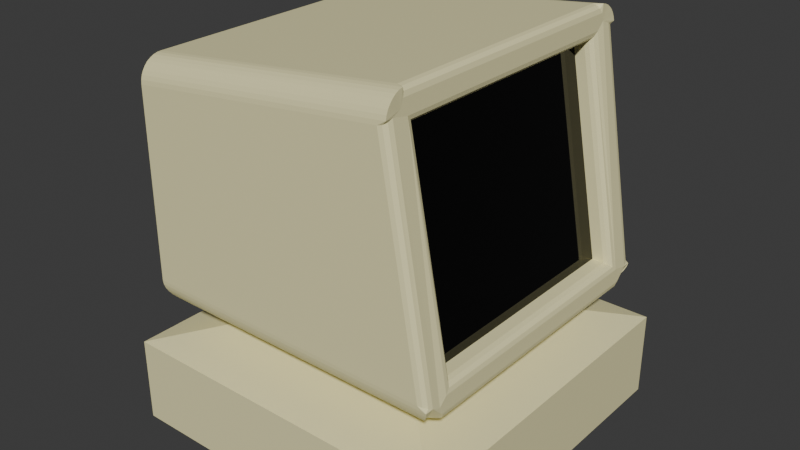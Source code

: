 # Source: computer.blend  (saved by Blender 4.3.34; exported with 4.5.12 LTS)
import bpy
from mathutils import Matrix  # noqa: F401  (used for matrix-valued properties, if any)

bpy.ops.wm.read_factory_settings(use_empty=True)
scene = bpy.context.scene
scene.name = 'Scene'

# ---- collections
col_collection = bpy.data.collections.new('Collection'); scene.collection.children.link(col_collection)

# ---- materials (node trees are filled in below, after node groups)
mat_material_001 = bpy.data.materials.new('Material.001')
mat_material_002 = bpy.data.materials.new('Material.002')

# ---- material node trees
mat_material_001.use_nodes = True; mat_material_001.node_tree.nodes.clear()
_N = mat_material_001.node_tree.nodes; _L = mat_material_001.node_tree.links
n0 = _N.new('ShaderNodeBsdfPrincipled'); n0.name = 'Principled BSDF'; n0.location = (10, 300)
n0.inputs[0].default_value = (0.8753, 0.8188, 0.4541, 1.0)
n1 = _N.new('ShaderNodeOutputMaterial'); n1.name = 'Material Output'; n1.location = (300, 300)
_L.new(n0.outputs[0], n1.inputs[0])
n1.is_active_output = True
mat_material_002.use_nodes = True; mat_material_002.node_tree.nodes.clear()
_N = mat_material_002.node_tree.nodes; _L = mat_material_002.node_tree.links
n0 = _N.new('ShaderNodeBsdfPrincipled'); n0.name = 'Principled BSDF'; n0.location = (10, 300)
n0.inputs[0].default_value = (0.0, 0.0, 0.0, 1.0)
n0.inputs[2].default_value = 0.0
n0.inputs[7].default_value = 1.0
n1 = _N.new('ShaderNodeOutputMaterial'); n1.name = 'Material Output'; n1.location = (300, 300)
_L.new(n0.outputs[0], n1.inputs[0])
n1.is_active_output = True

# ---- world
world_world = bpy.data.worlds.new('World'); scene.world = world_world
world_world.use_nodes = True; world_world.node_tree.nodes.clear()
_N = world_world.node_tree.nodes; _L = world_world.node_tree.links
n0 = _N.new('ShaderNodeOutputWorld'); n0.name = 'World Output'; n0.location = (300, 300)
n1 = _N.new('ShaderNodeBackground'); n1.name = 'Background'; n1.location = (10, 300)
n1.inputs[0].default_value = (0.05088, 0.05088, 0.05088, 1.0)
_L.new(n1.outputs[0], n0.inputs[0])
n0.is_active_output = True
world_world.color = (0.05088, 0.05088, 0.05088)
world_world.sun_shadow_jitter_overblur = 0.0

# ---- meshes
me_cube_001 = bpy.data.meshes.new('Cube.001')
me_cube_001.from_pydata([(-1.0, -1.0, -1.0), (-1.0, -1.0, -0.4999), (-1.0, 1.0, -1.0), (-1.0, 1.0, -0.4999), (1.0, -1.0, -1.0), (1.0, -1.0, -0.4999), (1.0, 1.0, -1.0), (1.0, 1.0, -0.4999), (-0.226, -0.226, -0.2986), (-0.226, 0.226, -0.2986), (0.226, 0.226, -0.2986), (0.226, -0.226, -0.2986), (0.7836, 0.702, -0.06997), (0.7836, -0.702, -0.06997), (0.5632, 0.702, 1.128), (0.5632, -0.702, 1.128), (-0.7636, -0.7636, -0.2646), (-0.9018, -0.9023, -0.1169), (-0.9023, -0.7633, -0.2558), (-0.7877, -0.7877, -0.2609), (-0.811, -0.811, -0.2532), (-0.8329, -0.8329, -0.2416), (-0.8526, -0.8527, -0.2264), (-0.8697, -0.8698, -0.2082), (-0.8834, -0.8837, -0.1875), (-0.8936, -0.8939, -0.1649), (-0.8998, -0.9001, -0.1411), (-0.9018, 0.9023, -0.1169), (-0.7636, 0.7636, -0.2646), (-0.9023, 0.7633, -0.2558), (-0.8998, 0.9001, -0.1411), (-0.8936, 0.8939, -0.1649), (-0.8834, 0.8837, -0.1875), (-0.8697, 0.8698, -0.2082), (-0.8526, 0.8527, -0.2264), (-0.8329, 0.8329, -0.2416), (-0.811, 0.811, -0.2532), (-0.7877, 0.7877, -0.2609), (-0.898, -0.9023, 0.9905), (-0.8975, -0.7633, 1.13), (-0.8979, -0.9001, 1.015), (-0.8979, -0.8939, 1.038), (-0.8978, -0.8836, 1.06), (-0.8977, -0.8698, 1.08), (-0.8977, -0.8526, 1.098), (-0.8976, -0.8328, 1.111), (-0.8976, -0.8109, 1.122), (-0.8975, -0.7875, 1.128), (-0.8975, 0.7633, 1.13), (-0.898, 0.9023, 0.9905), (-0.8975, 0.7875, 1.128), (-0.8976, 0.8109, 1.122), (-0.8976, 0.8328, 1.111), (-0.8977, 0.8526, 1.098), (-0.8977, 0.8698, 1.08), (-0.8978, 0.8836, 1.06), (-0.8979, 0.8939, 1.038), (-0.8979, 0.9001, 1.015), (0.7636, 0.7636, -0.2646), (0.902, 0.8005, -0.1612), (0.7877, 0.7877, -0.2609), (0.811, 0.811, -0.2532), (0.8329, 0.8329, -0.2416), (0.8526, 0.8527, -0.2264), (0.8697, 0.8698, -0.2082), (0.8835, 0.8837, -0.1875), (0.8936, 0.8939, -0.1649), (0.8998, 0.9001, -0.1411), (0.7636, -0.7636, -0.2646), (0.902, -0.8005, -0.1612), (0.8998, -0.9001, -0.1411), (0.8936, -0.8939, -0.1649), (0.8835, -0.8837, -0.1875), (0.8697, -0.8698, -0.2082), (0.8526, -0.8527, -0.2264), (0.8329, -0.8329, -0.2416), (0.811, -0.811, -0.2532), (0.7877, -0.7877, -0.2609), (0.6692, 0.8005, 1.22), (0.6759, 0.9001, 1.199), (0.6748, 0.8939, 1.223), (0.674, 0.8836, 1.245), (0.6735, 0.8698, 1.265), (0.6724, 0.8526, 1.282), (0.6713, 0.8328, 1.296), (0.6706, 0.8109, 1.306), (0.6705, 0.7875, 1.312), (0.6692, -0.8005, 1.22), (0.6705, -0.7875, 1.312), (0.6706, -0.8109, 1.306), (0.6713, -0.8328, 1.296), (0.6724, -0.8526, 1.282), (0.6735, -0.8698, 1.265), (0.674, -0.8836, 1.245), (0.6748, -0.8939, 1.223), (0.6759, -0.9001, 1.199), (0.9018, 0.7538, -0.1177), (0.8517, 0.702, -0.06977), (0.8951, 0.7279, -0.09369), (0.8767, 0.7089, -0.07614), (0.8517, -0.702, -0.06977), (0.9018, -0.7538, -0.1177), (0.8767, -0.7089, -0.07614), (0.8951, -0.7279, -0.09369), (0.6244, 0.702, 1.128), (0.6694, 0.7538, 1.176), (0.6474, 0.7089, 1.135), (0.6636, 0.7279, 1.152), (0.6694, -0.7538, 1.176), (0.6244, -0.702, 1.128), (0.6636, -0.7279, 1.152), (0.6474, -0.7089, 1.135), (0.8518, 0.9023, -0.1169), (0.9019, 0.8523, -0.1387), (0.8998, 0.9002, -0.1411), (0.8768, 0.8956, -0.1198), (0.8952, 0.8773, -0.1278), (0.9021, 0.783, -0.2058), (0.8524, 0.7634, -0.2589), (0.8955, 0.7732, -0.2312), (0.8773, 0.766, -0.2507), (0.9019, -0.8523, -0.1387), (0.8518, -0.9023, -0.1169), (0.8998, -0.9002, -0.1411), (0.8952, -0.8773, -0.1278), (0.8768, -0.8956, -0.1198), (0.8524, -0.7634, -0.2589), (0.9021, -0.783, -0.2058), (0.8773, -0.766, -0.2507), (0.8955, -0.7732, -0.2312), (0.6714, 0.8523, 1.197), (0.6291, 0.9023, 1.17), (0.6759, 0.9001, 1.199), (0.6673, 0.8773, 1.185), (0.6518, 0.8956, 1.175), (0.6224, 0.7633, 1.309), (0.6691, 0.783, 1.264), (0.6705, 0.7874, 1.312), (0.6458, 0.766, 1.305), (0.6629, 0.7732, 1.289), (0.6691, -0.783, 1.264), (0.6224, -0.7633, 1.309), (0.6705, -0.7874, 1.312), (0.6629, -0.7732, 1.289), (0.6458, -0.766, 1.305), (0.6291, -0.9023, 1.17), (0.6714, -0.8523, 1.197), (0.6759, -0.9001, 1.199), (0.6518, -0.8956, 1.175), (0.6673, -0.8773, 1.185)], [], [(0, 1, 3, 2), (2, 3, 7, 6), (6, 7, 5, 4), (4, 5, 1, 0), (2, 6, 4, 0), (5, 7, 10, 11), (96, 101, 69, 127, 117, 59), (3, 1, 8, 9), (1, 5, 11, 8), (7, 3, 9, 10), (109, 100, 13, 15), (130, 132, 79, 78), (11, 10, 58, 118, 126, 68), (140, 142, 88, 87), (97, 104, 14, 12), (9, 8, 16, 18, 29, 28), (8, 11, 68, 16), (10, 9, 28, 58), (121, 123, 70, 71, 72, 73, 74, 75, 76, 77, 68, 126, 128, 129, 127, 69), (104, 109, 15, 14), (27, 112, 114, 67, 30), (13, 12, 14, 15), (105, 96, 59, 113, 130, 78), (101, 108, 87, 146, 121, 69), (108, 105, 78, 136, 140, 87), (16, 19, 18), (19, 20, 18), (20, 21, 18), (21, 22, 18), (22, 23, 18), (23, 24, 18), (24, 25, 18), (25, 26, 18), (26, 17, 18), (27, 30, 29), (30, 31, 29), (31, 32, 29), (32, 33, 29), (33, 34, 29), (34, 35, 29), (35, 36, 29), (36, 37, 29), (37, 28, 29), (112, 27, 49, 131), (123, 122, 17, 26, 70), (57, 79, 132, 131, 49), (79, 80, 78), (80, 81, 78), (81, 82, 78), (82, 83, 78), (83, 84, 78), (84, 85, 78), (85, 86, 78), (135, 48, 39, 141), (142, 141, 39, 47, 88), (88, 89, 87), (89, 90, 87), (90, 91, 87), (91, 92, 87), (92, 93, 87), (93, 94, 87), (94, 95, 87), (58, 60, 61, 62, 63, 64, 65, 66, 67, 114, 113, 59, 117, 119, 120, 118), (30, 67, 66, 31), (31, 66, 65, 32), (32, 65, 64, 33), (33, 64, 63, 34), (34, 63, 62, 35), (35, 62, 61, 36), (36, 61, 60, 37), (37, 60, 58, 28), (17, 122, 145, 38), (70, 26, 25, 71), (71, 25, 24, 72), (72, 24, 23, 73), (73, 23, 22, 74), (74, 22, 21, 75), (75, 21, 20, 76), (76, 20, 19, 77), (77, 19, 16, 68), (86, 137, 136, 78), (50, 86, 85, 51), (51, 85, 84, 52), (52, 84, 83, 53), (53, 83, 82, 54), (54, 82, 81, 55), (55, 81, 80, 56), (56, 80, 79, 57), (48, 135, 137, 86, 50), (95, 40, 38, 145, 147), (88, 47, 46, 89), (89, 46, 45, 90), (90, 45, 44, 91), (91, 44, 43, 92), (92, 43, 42, 93), (93, 42, 41, 94), (94, 41, 40, 95), (95, 147, 146, 87), (27, 29, 18, 17, 38, 40, 41, 42, 43, 44, 45, 46, 47, 39, 48, 50, 51, 52, 53, 54, 55, 56, 57, 49), (112, 115, 114), (115, 116, 114), (116, 113, 114), (121, 124, 123), (124, 125, 123), (125, 122, 123), (130, 133, 132), (133, 134, 132), (134, 131, 132), (135, 138, 137), (138, 139, 137), (139, 136, 137), (140, 143, 142), (143, 144, 142), (144, 141, 142), (145, 148, 147), (148, 149, 147), (149, 146, 147), (97, 100, 102, 99), (99, 102, 103, 98), (98, 103, 101, 96), (105, 108, 110, 107), (107, 110, 111, 106), (106, 111, 109, 104), (96, 105, 107, 98), (98, 107, 106, 99), (99, 106, 104, 97), (108, 101, 103, 110), (110, 103, 102, 111), (111, 102, 100, 109), (121, 146, 149, 124), (124, 149, 148, 125), (125, 148, 145, 122), (130, 113, 116, 133), (133, 116, 115, 134), (134, 115, 112, 131), (140, 136, 139, 143), (143, 139, 138, 144), (144, 138, 135, 141), (126, 118, 120, 128), (128, 120, 119, 129), (129, 119, 117, 127), (100, 97, 12, 13)])
me_cube_001.polygons.foreach_set('material_index', [0, 0, 0, 0, 0, 0, 0, 0, 0, 0, 0, 0, 0, 0, 0, 0, 0, 0, 0, 0, 0, 1, 0, 0, 0, 0, 0, 0, 0, 0, 0, 0, 0, 0, 0, 0, 0, 0, 0, 0, 0, 0, 0, 0, 0, 0, 0, 0, 0, 0, 0, 0, 0, 0, 0, 0, 0, 0, 0, 0, 0, 0, 0, 0, 0, 0, 0, 0, 0, 0, 0, 0, 0, 0, 0, 0, 0, 0, 0, 0, 0, 0, 0, 0, 0, 0, 0, 0, 0, 0, 0, 0, 0, 0, 0, 0, 0, 0, 0, 0, 0, 0, 0, 0, 0, 0, 0, 0, 0, 0, 0, 0, 0, 0, 0, 0, 0, 0, 0, 0, 0, 0, 0, 0, 0, 0, 0, 0, 0, 0, 0, 0, 0, 0, 0, 0, 0, 0, 0, 0, 0, 0])
_uv = me_cube_001.uv_layers.new(name='UVMap')
_uv.uv.foreach_set('vector', [0.375, 0.0, 0.625, 0.0, 0.625, 0.25, 0.375, 0.25, 0.375, 0.25, 0.625, 0.25, 0.625, 0.5, 0.375, 0.5, 0.375, 0.5, 0.625, 0.5, 0.625, 0.75, 0.375, 0.75, 0.375, 0.75, 0.625, 0.75, 0.625, 1.0, 0.375, 1.0, 0.125, 0.5, 0.375, 0.5, 0.375, 0.75, 0.125, 0.75, 0.625, 0.75, 0.625, 0.5, 0.625, 0.5, 0.625, 0.75, 0.625, 0.5107, 0.625, 0.7393, 0.625, 0.7427, 0.625, 0.737, 0.625, 0.513, 0.625, 0.5073, 0.625, 0.25, 0.625, 0.0, 0.625, 0.0, 0.625, 0.25, 0.625, 1.0, 0.625, 0.75, 0.625, 0.75, 0.625, 1.0, 0.625, 0.5, 0.625, 0.25, 0.625, 0.25, 0.625, 0.5, 0.625, 0.7355, 0.625, 0.7355, 0.625, 0.7355, 0.625, 0.7355, 0.625, 0.5036, 0.625, 0.5002, 0.625, 0.5002, 0.625, 0.5073, 0.625, 0.75, 0.625, 0.5, 0.625, 0.5, 0.625, 0.5123, 0.625, 0.7377, 0.625, 0.75, 0.625, 0.7436, 0.625, 0.7417, 0.625, 0.7417, 0.625, 0.7427, 0.625, 0.5145, 0.625, 0.5145, 0.625, 0.5145, 0.625, 0.5145, 0.625, 0.25, 0.625, 0.0, 0.625, 0.0, 0.625, 0.01924, 0.625, 0.2308, 0.625, 0.25, 0.625, 1.0, 0.625, 0.75, 0.625, 0.75, 0.625, 1.0, 0.625, 0.5, 0.625, 0.25, 0.625, 0.25, 0.625, 0.5, 0.625, 0.7464, 0.625, 0.7503, 0.625, 0.7503, 0.625, 0.7512, 0.625, 0.7526, 0.625, 0.7545, 0.625, 0.7569, 0.625, 0.7596, 0.625, 0.7626, 0.625, 0.7659, 0.625, 0.7692, 0.625, 0.7446, 0.625, 0.7374, 0.625, 0.7348, 0.625, 0.737, 0.625, 0.7427, 0.625, 0.5145, 0.625, 0.7355, 0.625, 0.7355, 0.625, 0.5145, 0.625, 0.25, 0.625, 0.4931, 0.625, 0.4997, 0.625, 0.4997, 0.625, 0.2503, 0.625, 0.7355, 0.625, 0.5145, 0.625, 0.5145, 0.625, 0.7355, 0.625, 0.5107, 0.625, 0.5107, 0.625, 0.5073, 0.625, 0.5036, 0.625, 0.5036, 0.625, 0.5073, 0.625, 0.7393, 0.625, 0.7393, 0.625, 0.7427, 0.625, 0.7464, 0.625, 0.7464, 0.625, 0.7427, 0.625, 0.7393, 0.625, 0.5107, 0.625, 0.5073, 0.625, 0.513, 0.625, 0.737, 0.625, 0.7427, 0.625, 0.0, 0.625, 2.059e-05, 0.625, 0.01924, 0.625, 2.059e-05, 0.625, 8.116e-05, 0.625, 0.01924, 0.625, 8.116e-05, 0.625, 0.0001791, 0.625, 0.01924, 0.625, 0.0001791, 0.625, 0.0, 0.625, 0.01924, 0.625, 0.0, 0.625, 0.0, 0.625, 0.01924, 0.625, 0.0, 0.625, 0.0, 0.625, 0.01924, 0.625, 0.0, 0.625, 0.001158, 0.625, 0.01924, 0.625, 0.001158, 0.625, 0.0002918, 0.625, 0.01924, 0.625, 0.0002918, 0.625, 0.0, 0.625, 0.01924, 0.625, 0.25, 0.625, 0.2503, 0.625, 0.2308, 0.625, 0.2503, 0.625, 0.2512, 0.625, 0.2308, 0.625, 0.2512, 0.625, 0.2526, 0.625, 0.2308, 0.625, 0.2526, 0.625, 0.2545, 0.625, 0.2308, 0.625, 0.2545, 0.625, 0.2569, 0.625, 0.2308, 0.625, 0.2569, 0.625, 0.2596, 0.625, 0.2308, 0.625, 0.2596, 0.625, 0.2626, 0.625, 0.2308, 0.625, 0.2626, 0.625, 0.2659, 0.625, 0.2308, 0.625, 0.2659, 0.625, 0.2692, 0.625, 0.2308, 0.625, 0.4931, 0.625, 0.25, 0.625, 0.25, 0.625, 0.493, 0.625, 0.7503, 0.625, 0.7569, 0.625, 1.0, 0.625, 0.9997, 0.625, 0.7503, 0.625, 0.25, 0.625, 0.5, 0.625, 0.5, 0.625, 0.493, 0.625, 0.25, 0.625, 0.5002, 0.625, 0.5006, 0.625, 0.5073, 0.625, 0.5006, 0.625, 0.5013, 0.625, 0.5073, 0.625, 0.5013, 0.625, 0.5031, 0.625, 0.5073, 0.625, 0.5031, 0.625, 0.5031, 0.625, 0.5073, 0.625, 0.5031, 0.625, 0.5034, 0.625, 0.5073, 0.625, 0.5034, 0.625, 0.5038, 0.625, 0.5073, 0.625, 0.5038, 0.625, 0.5045, 0.625, 0.5073, 0.6319, 0.5192, 0.875, 0.5192, 0.875, 0.7308, 0.6319, 0.7308, 0.625, 0.7341, 0.6319, 0.7308, 0.875, 0.7308, 0.875, 0.7341, 0.625, 0.7341, 0.625, 0.7417, 0.625, 0.7434, 0.625, 0.7427, 0.625, 0.7434, 0.625, 0.745, 0.625, 0.7427, 0.625, 0.745, 0.625, 0.7469, 0.625, 0.7427, 0.625, 0.7469, 0.625, 0.7469, 0.625, 0.7427, 0.625, 0.7469, 0.625, 0.75, 0.625, 0.7427, 0.625, 0.75, 0.625, 0.75, 0.625, 0.7427, 0.625, 0.75, 0.625, 0.75, 0.625, 0.7427, 0.625, 0.5, 0.625, 0.5, 0.625, 0.4999, 0.625, 0.4998, 0.625, 0.4997, 0.625, 0.4995, 0.625, 0.4993, 0.625, 0.4991, 0.625, 0.4993, 0.625, 0.4993, 0.625, 0.5034, 0.625, 0.5073, 0.625, 0.513, 0.625, 0.516, 0.625, 0.5154, 0.625, 0.5123, 0.625, 0.2503, 0.625, 0.4997, 0.625, 0.4988, 0.625, 0.2512, 0.625, 0.2512, 0.625, 0.4988, 0.625, 0.4974, 0.625, 0.2526, 0.625, 0.2526, 0.625, 0.4974, 0.625, 0.4955, 0.625, 0.2545, 0.625, 0.2545, 0.625, 0.4955, 0.625, 0.4997, 0.625, 0.2503, 0.625, 0.2503, 0.625, 0.4997, 0.625, 0.4998, 0.625, 0.2502, 0.625, 0.2502, 0.625, 0.4998, 0.625, 0.4999, 0.625, 0.2501, 0.625, 0.2501, 0.625, 0.4999, 0.625, 0.5, 0.625, 0.25, 0.625, 0.25, 0.625, 0.5, 0.625, 0.5, 0.625, 0.25, 0.625, 1.0, 0.625, 0.7569, 0.625, 0.757, 0.625, 1.0, 0.625, 0.7503, 0.625, 0.9997, 0.625, 0.9988, 0.625, 0.7512, 0.625, 0.7512, 0.625, 0.9988, 0.625, 0.9974, 0.625, 0.7526, 0.625, 0.7526, 0.625, 0.9974, 0.625, 0.9955, 0.625, 0.7545, 0.625, 0.7545, 0.625, 0.9955, 0.625, 0.9997, 0.625, 0.7503, 0.625, 0.7503, 0.625, 0.9997, 0.625, 0.9998, 0.625, 0.7502, 0.625, 0.7502, 0.625, 0.9998, 0.625, 0.9999, 0.625, 0.7501, 0.625, 0.7501, 0.625, 0.9999, 0.625, 1.0, 0.625, 0.75, 0.625, 0.75, 0.625, 1.0, 0.625, 1.0, 0.625, 0.75, 0.625, 0.5045, 0.625, 0.5045, 0.625, 0.5064, 0.625, 0.5073, 0.875, 0.5159, 0.625, 0.5159, 0.6251, 0.5127, 0.8751, 0.5127, 0.8751, 0.5127, 0.6251, 0.5127, 0.6253, 0.5096, 0.8753, 0.5096, 0.8753, 0.5096, 0.6253, 0.5096, 0.6254, 0.5, 0.875, 0.5, 0.625, 0.25, 0.625, 0.4996, 0.625, 0.5, 0.625, 0.25, 0.625, 0.25, 0.625, 0.5, 0.625, 0.5, 0.625, 0.25, 0.625, 0.25, 0.625, 0.5, 0.625, 0.5, 0.625, 0.25, 0.625, 0.25, 0.625, 0.5, 0.625, 0.5, 0.625, 0.25, 0.875, 0.5192, 0.6319, 0.5192, 0.625, 0.5159, 0.625, 0.5159, 0.875, 0.5159, 0.625, 0.75, 0.625, 1.0, 0.625, 1.0, 0.625, 0.757, 0.625, 0.75, 0.625, 0.7341, 0.875, 0.7341, 0.8751, 0.7373, 0.6251, 0.7373, 0.6251, 0.7373, 0.8751, 0.7373, 0.8753, 0.7404, 0.6253, 0.7404, 0.6253, 0.7404, 0.8753, 0.7404, 0.875, 0.75, 0.6254, 0.75, 0.625, 0.7504, 0.625, 1.0, 0.625, 1.0, 0.625, 0.75, 0.625, 0.75, 0.625, 1.0, 0.625, 1.0, 0.625, 0.75, 0.625, 0.75, 0.625, 1.0, 0.625, 1.0, 0.625, 0.75, 0.625, 0.75, 0.625, 1.0, 0.625, 1.0, 0.625, 0.75, 0.625, 0.75, 0.625, 0.75, 0.625, 0.7464, 0.625, 0.7427, 0.625, 0.25, 0.625, 0.2308, 0.625, 0.01924, 0.625, 0.0, 0.625, 0.0, 0.625, 0.0002924, 0.625, 0.001161, 0.625, 0.002578, 0.625, 0.004502, 0.625, 0.006874, 0.625, 0.009622, 0.625, 0.01266, 0.625, 0.0159, 0.625, 0.01924, 0.625, 0.2308, 0.625, 0.2341, 0.625, 0.2373, 0.625, 0.2404, 0.625, 0.2431, 0.625, 0.2455, 0.625, 0.2474, 0.625, 0.2488, 0.625, 0.2497, 0.625, 0.25, 0.625, 0.4931, 0.625, 0.4965, 0.625, 0.4993, 0.625, 0.4965, 0.625, 0.4991, 0.625, 0.4993, 0.625, 0.4991, 0.625, 0.5, 0.625, 0.4993, 0.625, 0.7464, 0.625, 0.7482, 0.625, 0.7503, 0.625, 0.7482, 0.625, 0.7495, 0.625, 0.7503, 0.625, 0.7495, 0.625, 0.75, 0.625, 0.7503, 0.625, 0.5036, 0.625, 0.5018, 0.625, 0.5, 0.625, 0.5018, 0.625, 0.5005, 0.625, 0.5, 0.625, 0.5005, 0.625, 0.5, 0.625, 0.5, 0.625, 0.5189, 0.625, 0.5181, 0.625, 0.518, 0.625, 0.5181, 0.625, 0.516, 0.625, 0.518, 0.625, 0.516, 0.625, 0.513, 0.625, 0.518, 0.6257, 0.7341, 0.625, 0.7324, 0.625, 0.7341, 0.625, 0.7324, 0.6286, 0.7308, 0.625, 0.7341, 0.6286, 0.7308, 0.6319, 0.7308, 0.625, 0.7341, 0.625, 0.757, 0.625, 0.7535, 0.625, 0.75, 0.625, 0.7535, 0.625, 0.7509, 0.625, 0.75, 0.625, 0.7509, 0.625, 0.75, 0.625, 0.75, 0.625, 0.5145, 0.625, 0.7355, 0.625, 0.7361, 0.625, 0.5139, 0.625, 0.5139, 0.625, 0.7361, 0.625, 0.7374, 0.625, 0.5126, 0.625, 0.5126, 0.625, 0.7374, 0.625, 0.7393, 0.625, 0.5107, 0.625, 0.5107, 0.625, 0.7393, 0.625, 0.7374, 0.625, 0.5126, 0.625, 0.5126, 0.625, 0.7374, 0.625, 0.7361, 0.625, 0.5139, 0.625, 0.5139, 0.625, 0.7361, 0.625, 0.7355, 0.625, 0.5145, 0.625, 0.5107, 0.625, 0.5107, 0.625, 0.5126, 0.625, 0.5126, 0.625, 0.5126, 0.625, 0.5126, 0.625, 0.5139, 0.625, 0.5139, 0.625, 0.5139, 0.625, 0.5139, 0.625, 0.5145, 0.625, 0.5145, 0.625, 0.7393, 0.625, 0.7393, 0.625, 0.7374, 0.625, 0.7374, 0.625, 0.7374, 0.625, 0.7374, 0.625, 0.7361, 0.625, 0.7361, 0.625, 0.7361, 0.625, 0.7361, 0.625, 0.7355, 0.625, 0.7355, 0.625, 0.7464, 0.625, 0.7464, 0.625, 0.7482, 0.625, 0.7482, 0.625, 0.7482, 0.625, 0.7482, 0.625, 0.7535, 0.625, 0.7535, 0.625, 0.7535, 0.625, 0.7535, 0.625, 0.757, 0.625, 0.7569, 0.625, 0.5036, 0.625, 0.5036, 0.625, 0.5018, 0.625, 0.5018, 0.625, 0.5018, 0.625, 0.5018, 0.625, 0.4965, 0.625, 0.4965, 0.625, 0.4965, 0.625, 0.4965, 0.625, 0.4931, 0.625, 0.493, 0.625, 0.737, 0.625, 0.513, 0.625, 0.5161, 0.625, 0.7339, 0.625, 0.7339, 0.625, 0.5161, 0.6286, 0.5189, 0.6286, 0.7311, 0.6286, 0.7311, 0.6286, 0.5189, 0.6319, 0.5192, 0.6319, 0.7308, 0.625, 0.7377, 0.625, 0.5123, 0.625, 0.5154, 0.625, 0.7346, 0.625, 0.7346, 0.625, 0.5154, 0.625, 0.516, 0.625, 0.7339, 0.625, 0.7339, 0.625, 0.516, 0.625, 0.513, 0.625, 0.737, 0.625, 0.7355, 0.625, 0.5145, 0.625, 0.5145, 0.625, 0.7355])
me_cube_001.materials.append(mat_material_001)
me_cube_001.materials.append(mat_material_002)
me_cube_001.update()

# ---- objects
ob_cube = bpy.data.objects.new('Cube', me_cube_001)

# ---- transforms, parenting, visibility, modifiers, constraints
ob_cube.location = (0.0, 0.0, 0.9755)

# ---- collection membership
col_collection.objects.link(ob_cube)

# ---- scene / render settings (as saved in the file)
scene.frame_start = 1; scene.frame_end = 250; scene.frame_set(1)
scene.render.engine = 'BLENDER_EEVEE_NEXT'
bpy.context.view_layer.update()

# ---- added for rendering (the .blend has no active camera and no usable light): camera, sun
cam_auto = bpy.data.cameras.new('AutoCamera')
cam_auto.lens = 50.0
cam_auto.sensor_width = 36.0
cam_auto.clip_end = 1000.0
ob_auto_camera = bpy.data.objects.new('AutoCamera', cam_auto)
scene.collection.objects.link(ob_auto_camera)
ob_auto_camera.location = (3.38013, -4.05616, 3.83579)
ob_auto_camera.rotation_euler = (1.09748, -7.21219e-08, 0.694738)
scene.camera = ob_auto_camera
light_auto_sun = bpy.data.lights.new('AutoSun', 'SUN')
light_auto_sun.energy = 3.0
light_auto_sun.angle = 0.0523599
ob_auto_sun = bpy.data.objects.new('AutoSun', light_auto_sun)
scene.collection.objects.link(ob_auto_sun)
ob_auto_sun.rotation_euler = (0.872665, 0.174533, 0.523599)
bpy.context.view_layer.update()
